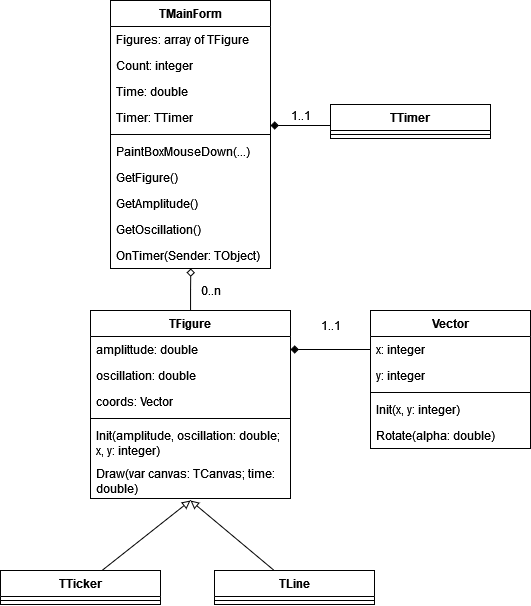

The diagram above was exported from draw.io. Its source (the exported page's mxGraphModel, read from the mxfile embedded in the PNG):
<mxGraphModel dx="1687" dy="887" grid="1" gridSize="10" guides="1" tooltips="1" connect="1" arrows="1" fold="1" page="1" pageScale="1" pageWidth="827" pageHeight="1169" math="0" shadow="0">
  <root>
    <mxCell id="0" />
    <mxCell id="1" parent="0" />
    <mxCell id="fUqEfR1uwZJKIrzR2eLQ-1" value="TMainForm" style="swimlane;fontStyle=1;align=center;verticalAlign=top;childLayout=stackLayout;horizontal=1;startSize=26;horizontalStack=0;resizeParent=1;resizeParentMax=0;resizeLast=0;collapsible=1;marginBottom=0;" vertex="1" parent="1">
      <mxGeometry x="310" y="150" width="160" height="268" as="geometry" />
    </mxCell>
    <mxCell id="fUqEfR1uwZJKIrzR2eLQ-2" value="Figures: array of TFigure" style="text;strokeColor=none;fillColor=none;align=left;verticalAlign=top;spacingLeft=4;spacingRight=4;overflow=hidden;rotatable=0;points=[[0,0.5],[1,0.5]];portConstraint=eastwest;" vertex="1" parent="fUqEfR1uwZJKIrzR2eLQ-1">
      <mxGeometry y="26" width="160" height="26" as="geometry" />
    </mxCell>
    <mxCell id="fUqEfR1uwZJKIrzR2eLQ-3" value="Count: integer" style="text;strokeColor=none;fillColor=none;align=left;verticalAlign=top;spacingLeft=4;spacingRight=4;overflow=hidden;rotatable=0;points=[[0,0.5],[1,0.5]];portConstraint=eastwest;" vertex="1" parent="fUqEfR1uwZJKIrzR2eLQ-1">
      <mxGeometry y="52" width="160" height="26" as="geometry" />
    </mxCell>
    <mxCell id="tUDow4wG1FcQleQoKSep-9" value="Time: double" style="text;strokeColor=none;fillColor=none;align=left;verticalAlign=top;spacingLeft=4;spacingRight=4;overflow=hidden;rotatable=0;points=[[0,0.5],[1,0.5]];portConstraint=eastwest;" vertex="1" parent="fUqEfR1uwZJKIrzR2eLQ-1">
      <mxGeometry y="78" width="160" height="26" as="geometry" />
    </mxCell>
    <mxCell id="fUqEfR1uwZJKIrzR2eLQ-4" value="Timer: TTimer" style="text;strokeColor=none;fillColor=none;align=left;verticalAlign=top;spacingLeft=4;spacingRight=4;overflow=hidden;rotatable=0;points=[[0,0.5],[1,0.5]];portConstraint=eastwest;" vertex="1" parent="fUqEfR1uwZJKIrzR2eLQ-1">
      <mxGeometry y="104" width="160" height="26" as="geometry" />
    </mxCell>
    <mxCell id="fUqEfR1uwZJKIrzR2eLQ-5" value="" style="line;strokeWidth=1;fillColor=none;align=left;verticalAlign=middle;spacingTop=-1;spacingLeft=3;spacingRight=3;rotatable=0;labelPosition=right;points=[];portConstraint=eastwest;strokeColor=inherit;" vertex="1" parent="fUqEfR1uwZJKIrzR2eLQ-1">
      <mxGeometry y="130" width="160" height="8" as="geometry" />
    </mxCell>
    <mxCell id="fUqEfR1uwZJKIrzR2eLQ-11" value="PaintBoxMouseDown(...)" style="text;strokeColor=none;fillColor=none;align=left;verticalAlign=top;spacingLeft=4;spacingRight=4;overflow=hidden;rotatable=0;points=[[0,0.5],[1,0.5]];portConstraint=eastwest;" vertex="1" parent="fUqEfR1uwZJKIrzR2eLQ-1">
      <mxGeometry y="138" width="160" height="26" as="geometry" />
    </mxCell>
    <mxCell id="fUqEfR1uwZJKIrzR2eLQ-8" value="GetFigure()    " style="text;strokeColor=none;fillColor=none;align=left;verticalAlign=top;spacingLeft=4;spacingRight=4;overflow=hidden;rotatable=0;points=[[0,0.5],[1,0.5]];portConstraint=eastwest;" vertex="1" parent="fUqEfR1uwZJKIrzR2eLQ-1">
      <mxGeometry y="164" width="160" height="26" as="geometry" />
    </mxCell>
    <mxCell id="fUqEfR1uwZJKIrzR2eLQ-9" value="GetAmplitude()" style="text;strokeColor=none;fillColor=none;align=left;verticalAlign=top;spacingLeft=4;spacingRight=4;overflow=hidden;rotatable=0;points=[[0,0.5],[1,0.5]];portConstraint=eastwest;" vertex="1" parent="fUqEfR1uwZJKIrzR2eLQ-1">
      <mxGeometry y="190" width="160" height="26" as="geometry" />
    </mxCell>
    <mxCell id="fUqEfR1uwZJKIrzR2eLQ-10" value="GetOscillation()" style="text;strokeColor=none;fillColor=none;align=left;verticalAlign=top;spacingLeft=4;spacingRight=4;overflow=hidden;rotatable=0;points=[[0,0.5],[1,0.5]];portConstraint=eastwest;" vertex="1" parent="fUqEfR1uwZJKIrzR2eLQ-1">
      <mxGeometry y="216" width="160" height="26" as="geometry" />
    </mxCell>
    <mxCell id="fUqEfR1uwZJKIrzR2eLQ-21" value="OnTimer(Sender: TObject)" style="text;strokeColor=none;fillColor=none;align=left;verticalAlign=top;spacingLeft=4;spacingRight=4;overflow=hidden;rotatable=0;points=[[0,0.5],[1,0.5]];portConstraint=eastwest;" vertex="1" parent="fUqEfR1uwZJKIrzR2eLQ-1">
      <mxGeometry y="242" width="160" height="26" as="geometry" />
    </mxCell>
    <mxCell id="fUqEfR1uwZJKIrzR2eLQ-22" style="edgeStyle=orthogonalEdgeStyle;rounded=0;orthogonalLoop=1;jettySize=auto;html=1;endArrow=diamond;endFill=1;" edge="1" parent="1" source="fUqEfR1uwZJKIrzR2eLQ-12">
      <mxGeometry relative="1" as="geometry">
        <mxPoint x="470" y="275" as="targetPoint" />
        <Array as="points">
          <mxPoint x="510" y="275" />
          <mxPoint x="510" y="275" />
        </Array>
      </mxGeometry>
    </mxCell>
    <mxCell id="fUqEfR1uwZJKIrzR2eLQ-12" value="TTimer" style="swimlane;fontStyle=1;align=center;verticalAlign=top;childLayout=stackLayout;horizontal=1;startSize=26;horizontalStack=0;resizeParent=1;resizeParentMax=0;resizeLast=0;collapsible=1;marginBottom=0;" vertex="1" parent="1">
      <mxGeometry x="530" y="254" width="160" height="34" as="geometry" />
    </mxCell>
    <mxCell id="fUqEfR1uwZJKIrzR2eLQ-16" value="" style="line;strokeWidth=1;fillColor=none;align=left;verticalAlign=middle;spacingTop=-1;spacingLeft=3;spacingRight=3;rotatable=0;labelPosition=right;points=[];portConstraint=eastwest;strokeColor=inherit;" vertex="1" parent="fUqEfR1uwZJKIrzR2eLQ-12">
      <mxGeometry y="26" width="160" height="8" as="geometry" />
    </mxCell>
    <mxCell id="7zK9B0dy-w34laFx5iqZ-1" value="1..1" style="text;html=1;align=center;verticalAlign=middle;resizable=0;points=[];autosize=1;strokeColor=none;fillColor=none;" vertex="1" parent="1">
      <mxGeometry x="480" y="250" width="40" height="30" as="geometry" />
    </mxCell>
    <mxCell id="NE0dZTi1hQ9TqTWCnWB5-1" style="edgeStyle=orthogonalEdgeStyle;rounded=0;orthogonalLoop=1;jettySize=auto;html=1;entryX=0.502;entryY=0.997;entryDx=0;entryDy=0;entryPerimeter=0;endArrow=diamond;endFill=0;" edge="1" parent="1" source="tUDow4wG1FcQleQoKSep-5" target="fUqEfR1uwZJKIrzR2eLQ-21">
      <mxGeometry relative="1" as="geometry" />
    </mxCell>
    <mxCell id="tUDow4wG1FcQleQoKSep-5" value="TFigure" style="swimlane;fontStyle=1;align=center;verticalAlign=top;childLayout=stackLayout;horizontal=1;startSize=26;horizontalStack=0;resizeParent=1;resizeParentMax=0;resizeLast=0;collapsible=1;marginBottom=0;whiteSpace=wrap;html=1;" vertex="1" parent="1">
      <mxGeometry x="290" y="460" width="200" height="188" as="geometry" />
    </mxCell>
    <mxCell id="tUDow4wG1FcQleQoKSep-6" value="amplittude: double" style="text;strokeColor=none;fillColor=none;align=left;verticalAlign=top;spacingLeft=4;spacingRight=4;overflow=hidden;rotatable=0;points=[[0,0.5],[1,0.5]];portConstraint=eastwest;whiteSpace=wrap;html=1;" vertex="1" parent="tUDow4wG1FcQleQoKSep-5">
      <mxGeometry y="26" width="200" height="26" as="geometry" />
    </mxCell>
    <mxCell id="NE0dZTi1hQ9TqTWCnWB5-4" value="oscillation: double" style="text;strokeColor=none;fillColor=none;align=left;verticalAlign=top;spacingLeft=4;spacingRight=4;overflow=hidden;rotatable=0;points=[[0,0.5],[1,0.5]];portConstraint=eastwest;whiteSpace=wrap;html=1;" vertex="1" parent="tUDow4wG1FcQleQoKSep-5">
      <mxGeometry y="52" width="200" height="26" as="geometry" />
    </mxCell>
    <mxCell id="NE0dZTi1hQ9TqTWCnWB5-3" value="coords: Vector" style="text;strokeColor=none;fillColor=none;align=left;verticalAlign=top;spacingLeft=4;spacingRight=4;overflow=hidden;rotatable=0;points=[[0,0.5],[1,0.5]];portConstraint=eastwest;whiteSpace=wrap;html=1;" vertex="1" parent="tUDow4wG1FcQleQoKSep-5">
      <mxGeometry y="78" width="200" height="26" as="geometry" />
    </mxCell>
    <mxCell id="tUDow4wG1FcQleQoKSep-7" value="" style="line;strokeWidth=1;fillColor=none;align=left;verticalAlign=middle;spacingTop=-1;spacingLeft=3;spacingRight=3;rotatable=0;labelPosition=right;points=[];portConstraint=eastwest;strokeColor=inherit;" vertex="1" parent="tUDow4wG1FcQleQoKSep-5">
      <mxGeometry y="104" width="200" height="8" as="geometry" />
    </mxCell>
    <mxCell id="tUDow4wG1FcQleQoKSep-8" value="Init(amplitude, oscillation: double; &lt;br&gt;x, y: integer)" style="text;strokeColor=none;fillColor=none;align=left;verticalAlign=top;spacingLeft=4;spacingRight=4;overflow=hidden;rotatable=0;points=[[0,0.5],[1,0.5]];portConstraint=eastwest;whiteSpace=wrap;html=1;" vertex="1" parent="tUDow4wG1FcQleQoKSep-5">
      <mxGeometry y="112" width="200" height="38" as="geometry" />
    </mxCell>
    <mxCell id="NE0dZTi1hQ9TqTWCnWB5-9" value="Draw(var canvas: TCanvas; time: double)" style="text;strokeColor=none;fillColor=none;align=left;verticalAlign=top;spacingLeft=4;spacingRight=4;overflow=hidden;rotatable=0;points=[[0,0.5],[1,0.5]];portConstraint=eastwest;whiteSpace=wrap;html=1;" vertex="1" parent="tUDow4wG1FcQleQoKSep-5">
      <mxGeometry y="150" width="200" height="38" as="geometry" />
    </mxCell>
    <mxCell id="NE0dZTi1hQ9TqTWCnWB5-2" value="0..n" style="text;html=1;align=center;verticalAlign=middle;resizable=0;points=[];autosize=1;strokeColor=none;fillColor=none;" vertex="1" parent="1">
      <mxGeometry x="390" y="425" width="40" height="30" as="geometry" />
    </mxCell>
    <mxCell id="NE0dZTi1hQ9TqTWCnWB5-5" value="Vector" style="swimlane;fontStyle=1;align=center;verticalAlign=top;childLayout=stackLayout;horizontal=1;startSize=26;horizontalStack=0;resizeParent=1;resizeParentMax=0;resizeLast=0;collapsible=1;marginBottom=0;whiteSpace=wrap;html=1;" vertex="1" parent="1">
      <mxGeometry x="570" y="460" width="160" height="138" as="geometry" />
    </mxCell>
    <mxCell id="NE0dZTi1hQ9TqTWCnWB5-6" value="&lt;div&gt;x: integer&lt;/div&gt;" style="text;strokeColor=none;fillColor=none;align=left;verticalAlign=top;spacingLeft=4;spacingRight=4;overflow=hidden;rotatable=0;points=[[0,0.5],[1,0.5]];portConstraint=eastwest;whiteSpace=wrap;html=1;" vertex="1" parent="NE0dZTi1hQ9TqTWCnWB5-5">
      <mxGeometry y="26" width="160" height="26" as="geometry" />
    </mxCell>
    <mxCell id="NE0dZTi1hQ9TqTWCnWB5-13" value="&lt;div&gt;y: integer&lt;/div&gt;" style="text;strokeColor=none;fillColor=none;align=left;verticalAlign=top;spacingLeft=4;spacingRight=4;overflow=hidden;rotatable=0;points=[[0,0.5],[1,0.5]];portConstraint=eastwest;whiteSpace=wrap;html=1;" vertex="1" parent="NE0dZTi1hQ9TqTWCnWB5-5">
      <mxGeometry y="52" width="160" height="26" as="geometry" />
    </mxCell>
    <mxCell id="NE0dZTi1hQ9TqTWCnWB5-7" value="" style="line;strokeWidth=1;fillColor=none;align=left;verticalAlign=middle;spacingTop=-1;spacingLeft=3;spacingRight=3;rotatable=0;labelPosition=right;points=[];portConstraint=eastwest;strokeColor=inherit;" vertex="1" parent="NE0dZTi1hQ9TqTWCnWB5-5">
      <mxGeometry y="78" width="160" height="8" as="geometry" />
    </mxCell>
    <mxCell id="NE0dZTi1hQ9TqTWCnWB5-14" value="Init(x, y: integer)" style="text;strokeColor=none;fillColor=none;align=left;verticalAlign=top;spacingLeft=4;spacingRight=4;overflow=hidden;rotatable=0;points=[[0,0.5],[1,0.5]];portConstraint=eastwest;whiteSpace=wrap;html=1;" vertex="1" parent="NE0dZTi1hQ9TqTWCnWB5-5">
      <mxGeometry y="86" width="160" height="26" as="geometry" />
    </mxCell>
    <mxCell id="NE0dZTi1hQ9TqTWCnWB5-8" value="Rotate(alpha: double)" style="text;strokeColor=none;fillColor=none;align=left;verticalAlign=top;spacingLeft=4;spacingRight=4;overflow=hidden;rotatable=0;points=[[0,0.5],[1,0.5]];portConstraint=eastwest;whiteSpace=wrap;html=1;" vertex="1" parent="NE0dZTi1hQ9TqTWCnWB5-5">
      <mxGeometry y="112" width="160" height="26" as="geometry" />
    </mxCell>
    <mxCell id="NE0dZTi1hQ9TqTWCnWB5-10" style="edgeStyle=orthogonalEdgeStyle;rounded=0;orthogonalLoop=1;jettySize=auto;html=1;endArrow=diamond;endFill=1;" edge="1" parent="1" source="NE0dZTi1hQ9TqTWCnWB5-6" target="tUDow4wG1FcQleQoKSep-6">
      <mxGeometry relative="1" as="geometry" />
    </mxCell>
    <mxCell id="NE0dZTi1hQ9TqTWCnWB5-12" value="1..1" style="text;html=1;align=center;verticalAlign=middle;resizable=0;points=[];autosize=1;strokeColor=none;fillColor=none;" vertex="1" parent="1">
      <mxGeometry x="510" y="460" width="40" height="30" as="geometry" />
    </mxCell>
    <mxCell id="NE0dZTi1hQ9TqTWCnWB5-19" style="rounded=0;orthogonalLoop=1;jettySize=auto;html=1;endArrow=block;endFill=0;" edge="1" parent="1" source="NE0dZTi1hQ9TqTWCnWB5-15">
      <mxGeometry relative="1" as="geometry">
        <mxPoint x="390" y="650" as="targetPoint" />
      </mxGeometry>
    </mxCell>
    <mxCell id="NE0dZTi1hQ9TqTWCnWB5-15" value="TLine" style="swimlane;fontStyle=1;align=center;verticalAlign=top;childLayout=stackLayout;horizontal=1;startSize=26;horizontalStack=0;resizeParent=1;resizeParentMax=0;resizeLast=0;collapsible=1;marginBottom=0;whiteSpace=wrap;html=1;" vertex="1" parent="1">
      <mxGeometry x="414" y="720" width="160" height="34" as="geometry" />
    </mxCell>
    <mxCell id="NE0dZTi1hQ9TqTWCnWB5-17" value="" style="line;strokeWidth=1;fillColor=none;align=left;verticalAlign=middle;spacingTop=-1;spacingLeft=3;spacingRight=3;rotatable=0;labelPosition=right;points=[];portConstraint=eastwest;strokeColor=inherit;" vertex="1" parent="NE0dZTi1hQ9TqTWCnWB5-15">
      <mxGeometry y="26" width="160" height="8" as="geometry" />
    </mxCell>
    <mxCell id="IDl56YX7Y4govyQIrllE-3" style="rounded=0;orthogonalLoop=1;jettySize=auto;html=1;endArrow=block;endFill=0;" edge="1" parent="1" source="IDl56YX7Y4govyQIrllE-1">
      <mxGeometry relative="1" as="geometry">
        <mxPoint x="390" y="650" as="targetPoint" />
      </mxGeometry>
    </mxCell>
    <mxCell id="IDl56YX7Y4govyQIrllE-1" value="TTicker" style="swimlane;fontStyle=1;align=center;verticalAlign=top;childLayout=stackLayout;horizontal=1;startSize=26;horizontalStack=0;resizeParent=1;resizeParentMax=0;resizeLast=0;collapsible=1;marginBottom=0;whiteSpace=wrap;html=1;" vertex="1" parent="1">
      <mxGeometry x="200" y="720" width="160" height="34" as="geometry" />
    </mxCell>
    <mxCell id="IDl56YX7Y4govyQIrllE-2" value="" style="line;strokeWidth=1;fillColor=none;align=left;verticalAlign=middle;spacingTop=-1;spacingLeft=3;spacingRight=3;rotatable=0;labelPosition=right;points=[];portConstraint=eastwest;strokeColor=inherit;" vertex="1" parent="IDl56YX7Y4govyQIrllE-1">
      <mxGeometry y="26" width="160" height="8" as="geometry" />
    </mxCell>
  </root>
</mxGraphModel>